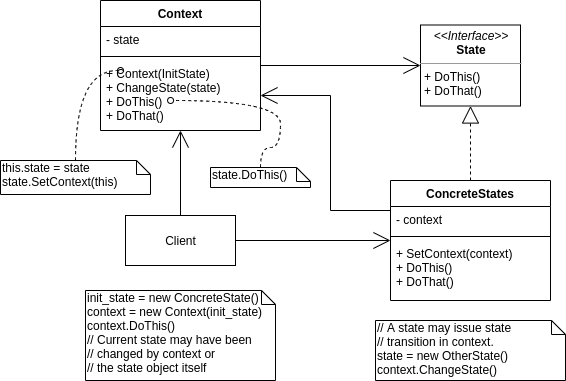

The diagram above was exported from draw.io. Its source (the exported page's mxGraphModel, read from the mxfile embedded in the PNG):
<mxGraphModel dx="2062" dy="1166" grid="1" gridSize="10" guides="1" tooltips="1" connect="1" arrows="1" fold="1" page="1" pageScale="1" pageWidth="850" pageHeight="1100" math="0" shadow="0">
  <root>
    <mxCell id="0" />
    <mxCell id="1" parent="0" />
    <mxCell id="xUqe4Llf9eIaoUtrJDyk-11" style="edgeStyle=orthogonalEdgeStyle;rounded=0;orthogonalLoop=1;jettySize=auto;html=1;endArrow=open;endFill=0;endSize=15;" edge="1" parent="1" source="xUqe4Llf9eIaoUtrJDyk-2" target="xUqe4Llf9eIaoUtrJDyk-6">
      <mxGeometry relative="1" as="geometry" />
    </mxCell>
    <mxCell id="xUqe4Llf9eIaoUtrJDyk-6" value="&lt;p style=&quot;margin: 0px ; margin-top: 4px ; text-align: center&quot;&gt;&lt;i&gt;&amp;lt;&amp;lt;Interface&amp;gt;&amp;gt;&lt;/i&gt;&lt;br&gt;&lt;b&gt;State&lt;/b&gt;&lt;/p&gt;&lt;hr size=&quot;1&quot;&gt;&lt;p style=&quot;margin: 0px ; margin-left: 4px&quot;&gt;+ DoThis()&lt;/p&gt;&lt;p style=&quot;margin: 0px ; margin-left: 4px&quot;&gt;+ DoThat()&lt;/p&gt;" style="verticalAlign=top;align=left;overflow=fill;fontSize=12;fontFamily=Helvetica;html=1;" vertex="1" parent="1">
      <mxGeometry x="440" y="44.5" width="100" height="81" as="geometry" />
    </mxCell>
    <mxCell id="xUqe4Llf9eIaoUtrJDyk-12" style="edgeStyle=orthogonalEdgeStyle;rounded=0;orthogonalLoop=1;jettySize=auto;html=1;endArrow=open;endFill=0;endSize=15;" edge="1" parent="1" source="xUqe4Llf9eIaoUtrJDyk-7" target="xUqe4Llf9eIaoUtrJDyk-5">
      <mxGeometry relative="1" as="geometry">
        <Array as="points">
          <mxPoint x="350" y="230" />
          <mxPoint x="350" y="115" />
        </Array>
      </mxGeometry>
    </mxCell>
    <mxCell id="xUqe4Llf9eIaoUtrJDyk-16" style="edgeStyle=orthogonalEdgeStyle;rounded=0;orthogonalLoop=1;jettySize=auto;html=1;endArrow=block;endFill=0;endSize=15;dashed=1;" edge="1" parent="1" source="xUqe4Llf9eIaoUtrJDyk-7" target="xUqe4Llf9eIaoUtrJDyk-6">
      <mxGeometry relative="1" as="geometry" />
    </mxCell>
    <mxCell id="xUqe4Llf9eIaoUtrJDyk-14" style="edgeStyle=orthogonalEdgeStyle;rounded=0;orthogonalLoop=1;jettySize=auto;html=1;endArrow=open;endFill=0;endSize=15;" edge="1" parent="1" source="xUqe4Llf9eIaoUtrJDyk-13" target="xUqe4Llf9eIaoUtrJDyk-2">
      <mxGeometry relative="1" as="geometry" />
    </mxCell>
    <mxCell id="xUqe4Llf9eIaoUtrJDyk-15" style="edgeStyle=orthogonalEdgeStyle;rounded=0;orthogonalLoop=1;jettySize=auto;html=1;endArrow=open;endFill=0;endSize=15;" edge="1" parent="1" source="xUqe4Llf9eIaoUtrJDyk-13" target="xUqe4Llf9eIaoUtrJDyk-7">
      <mxGeometry relative="1" as="geometry" />
    </mxCell>
    <mxCell id="xUqe4Llf9eIaoUtrJDyk-13" value="Client" style="html=1;" vertex="1" parent="1">
      <mxGeometry x="145" y="235" width="110" height="50" as="geometry" />
    </mxCell>
    <mxCell id="xUqe4Llf9eIaoUtrJDyk-21" style="edgeStyle=orthogonalEdgeStyle;rounded=0;orthogonalLoop=1;jettySize=auto;html=1;entryX=0.125;entryY=0.143;entryDx=0;entryDy=0;entryPerimeter=0;dashed=1;endArrow=oval;endFill=0;endSize=6;curved=1;" edge="1" parent="1" source="xUqe4Llf9eIaoUtrJDyk-17" target="xUqe4Llf9eIaoUtrJDyk-5">
      <mxGeometry relative="1" as="geometry" />
    </mxCell>
    <mxCell id="xUqe4Llf9eIaoUtrJDyk-17" value="this.state = state&lt;br&gt;state.SetContext(this)" style="shape=note;whiteSpace=wrap;html=1;size=14;verticalAlign=top;align=left;spacingTop=-6;" vertex="1" parent="1">
      <mxGeometry x="20" y="180" width="150" height="34" as="geometry" />
    </mxCell>
    <mxCell id="xUqe4Llf9eIaoUtrJDyk-22" style="edgeStyle=orthogonalEdgeStyle;curved=1;rounded=0;orthogonalLoop=1;jettySize=auto;html=1;entryX=0.438;entryY=0.571;entryDx=0;entryDy=0;entryPerimeter=0;dashed=1;endArrow=oval;endFill=0;endSize=6;" edge="1" parent="1" source="xUqe4Llf9eIaoUtrJDyk-18" target="xUqe4Llf9eIaoUtrJDyk-5">
      <mxGeometry relative="1" as="geometry" />
    </mxCell>
    <mxCell id="xUqe4Llf9eIaoUtrJDyk-18" value="state.DoThis()" style="shape=note;whiteSpace=wrap;html=1;size=14;verticalAlign=top;align=left;spacingTop=-6;" vertex="1" parent="1">
      <mxGeometry x="230" y="187" width="100" height="20" as="geometry" />
    </mxCell>
    <mxCell id="xUqe4Llf9eIaoUtrJDyk-19" value="init_state = new ConcreteState()&lt;br&gt;context = new Context(init_state)&lt;br&gt;context.DoThis()&lt;br&gt;// Current state may have been &lt;br&gt;// changed by context or &lt;br&gt;// the state object itself" style="shape=note;whiteSpace=wrap;html=1;size=14;verticalAlign=top;align=left;spacingTop=-6;" vertex="1" parent="1">
      <mxGeometry x="105" y="310" width="190" height="90" as="geometry" />
    </mxCell>
    <mxCell id="xUqe4Llf9eIaoUtrJDyk-20" value="// A state may issue state &lt;br&gt;// transition in context.&lt;br&gt;state = new OtherState()&lt;br&gt;context.ChangeState()" style="shape=note;whiteSpace=wrap;html=1;size=14;verticalAlign=top;align=left;spacingTop=-6;" vertex="1" parent="1">
      <mxGeometry x="395" y="340" width="190" height="60" as="geometry" />
    </mxCell>
    <mxCell id="xUqe4Llf9eIaoUtrJDyk-2" value="Context" style="swimlane;fontStyle=1;align=center;verticalAlign=top;childLayout=stackLayout;horizontal=1;startSize=26;horizontalStack=0;resizeParent=1;resizeParentMax=0;resizeLast=0;collapsible=1;marginBottom=0;" vertex="1" parent="1">
      <mxGeometry x="120" y="20" width="160" height="130" as="geometry" />
    </mxCell>
    <mxCell id="xUqe4Llf9eIaoUtrJDyk-3" value="- state" style="text;strokeColor=none;fillColor=none;align=left;verticalAlign=top;spacingLeft=4;spacingRight=4;overflow=hidden;rotatable=0;points=[[0,0.5],[1,0.5]];portConstraint=eastwest;" vertex="1" parent="xUqe4Llf9eIaoUtrJDyk-2">
      <mxGeometry y="26" width="160" height="26" as="geometry" />
    </mxCell>
    <mxCell id="xUqe4Llf9eIaoUtrJDyk-4" value="" style="line;strokeWidth=1;fillColor=none;align=left;verticalAlign=middle;spacingTop=-1;spacingLeft=3;spacingRight=3;rotatable=0;labelPosition=right;points=[];portConstraint=eastwest;" vertex="1" parent="xUqe4Llf9eIaoUtrJDyk-2">
      <mxGeometry y="52" width="160" height="8" as="geometry" />
    </mxCell>
    <mxCell id="xUqe4Llf9eIaoUtrJDyk-5" value="+ Context(InitState)&#10;+ ChangeState(state)&#10;+ DoThis()&#10;+ DoThat()" style="text;strokeColor=none;fillColor=none;align=left;verticalAlign=top;spacingLeft=4;spacingRight=4;overflow=hidden;rotatable=0;points=[[0,0.5],[1,0.5]];portConstraint=eastwest;" vertex="1" parent="xUqe4Llf9eIaoUtrJDyk-2">
      <mxGeometry y="60" width="160" height="70" as="geometry" />
    </mxCell>
    <mxCell id="xUqe4Llf9eIaoUtrJDyk-7" value="ConcreteStates" style="swimlane;fontStyle=1;align=center;verticalAlign=top;childLayout=stackLayout;horizontal=1;startSize=26;horizontalStack=0;resizeParent=1;resizeParentMax=0;resizeLast=0;collapsible=1;marginBottom=0;" vertex="1" parent="1">
      <mxGeometry x="410" y="200" width="160" height="120" as="geometry" />
    </mxCell>
    <mxCell id="xUqe4Llf9eIaoUtrJDyk-8" value="- context" style="text;strokeColor=none;fillColor=none;align=left;verticalAlign=top;spacingLeft=4;spacingRight=4;overflow=hidden;rotatable=0;points=[[0,0.5],[1,0.5]];portConstraint=eastwest;" vertex="1" parent="xUqe4Llf9eIaoUtrJDyk-7">
      <mxGeometry y="26" width="160" height="26" as="geometry" />
    </mxCell>
    <mxCell id="xUqe4Llf9eIaoUtrJDyk-9" value="" style="line;strokeWidth=1;fillColor=none;align=left;verticalAlign=middle;spacingTop=-1;spacingLeft=3;spacingRight=3;rotatable=0;labelPosition=right;points=[];portConstraint=eastwest;" vertex="1" parent="xUqe4Llf9eIaoUtrJDyk-7">
      <mxGeometry y="52" width="160" height="8" as="geometry" />
    </mxCell>
    <mxCell id="xUqe4Llf9eIaoUtrJDyk-10" value="+ SetContext(context)&#10;+ DoThis()&#10;+ DoThat()" style="text;strokeColor=none;fillColor=none;align=left;verticalAlign=top;spacingLeft=4;spacingRight=4;overflow=hidden;rotatable=0;points=[[0,0.5],[1,0.5]];portConstraint=eastwest;" vertex="1" parent="xUqe4Llf9eIaoUtrJDyk-7">
      <mxGeometry y="60" width="160" height="60" as="geometry" />
    </mxCell>
  </root>
</mxGraphModel>